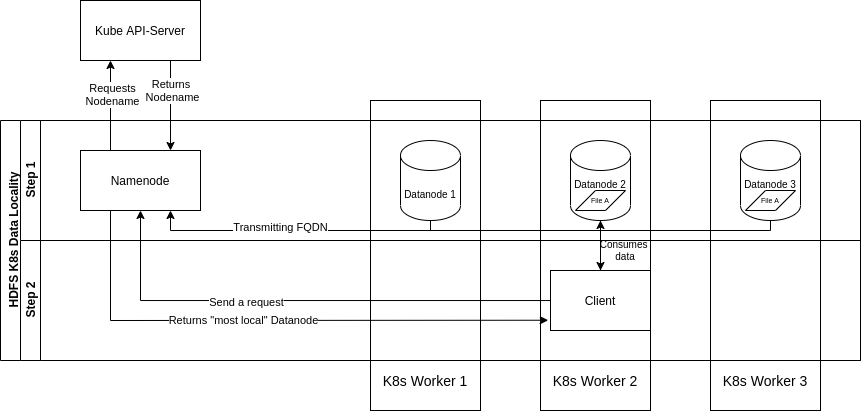

The diagram above was exported from draw.io. Its source (the exported page's mxGraphModel, read from the mxfile embedded in the PNG):
<mxGraphModel dx="1422" dy="823" grid="1" gridSize="10" guides="1" tooltips="1" connect="1" arrows="1" fold="1" page="1" pageScale="1" pageWidth="850" pageHeight="1100" math="0" shadow="0">
  <root>
    <mxCell id="0" />
    <mxCell id="1" parent="0" />
    <mxCell id="Gyu9JZ6QR3HA-0aW2KPs-1" value="HDFS K8s Data Locality" style="swimlane;html=1;childLayout=stackLayout;resizeParent=1;resizeParentMax=0;horizontal=0;startSize=20;horizontalStack=0;verticalAlign=top;" vertex="1" parent="1">
      <mxGeometry x="100" y="380" width="860" height="240" as="geometry" />
    </mxCell>
    <mxCell id="Gyu9JZ6QR3HA-0aW2KPs-2" value="Step 1" style="swimlane;html=1;startSize=20;horizontal=0;" vertex="1" parent="Gyu9JZ6QR3HA-0aW2KPs-1">
      <mxGeometry x="20" width="840" height="120" as="geometry" />
    </mxCell>
    <mxCell id="Gyu9JZ6QR3HA-0aW2KPs-5" value="&lt;font style=&quot;font-size: 10px&quot;&gt;Datanode 1&lt;/font&gt;" style="shape=cylinder3;whiteSpace=wrap;html=1;boundedLbl=1;backgroundOutline=1;size=15;" vertex="1" parent="Gyu9JZ6QR3HA-0aW2KPs-2">
      <mxGeometry x="380" y="20" width="60" height="80" as="geometry" />
    </mxCell>
    <mxCell id="Gyu9JZ6QR3HA-0aW2KPs-6" value="&lt;font size=&quot;1&quot;&gt;Datanode 2&lt;/font&gt;" style="shape=cylinder3;whiteSpace=wrap;html=1;boundedLbl=1;backgroundOutline=1;size=15;verticalAlign=top;" vertex="1" parent="Gyu9JZ6QR3HA-0aW2KPs-2">
      <mxGeometry x="550" y="20" width="60" height="80" as="geometry" />
    </mxCell>
    <mxCell id="Gyu9JZ6QR3HA-0aW2KPs-7" value="&lt;font size=&quot;1&quot;&gt;Datanode 3&lt;/font&gt;" style="shape=cylinder3;whiteSpace=wrap;html=1;boundedLbl=1;backgroundOutline=1;size=15;verticalAlign=top;" vertex="1" parent="Gyu9JZ6QR3HA-0aW2KPs-2">
      <mxGeometry x="720" y="20" width="60" height="80" as="geometry" />
    </mxCell>
    <mxCell id="Gyu9JZ6QR3HA-0aW2KPs-8" value="Namenode" style="rounded=0;whiteSpace=wrap;html=1;" vertex="1" parent="Gyu9JZ6QR3HA-0aW2KPs-2">
      <mxGeometry x="60" y="30" width="120" height="60" as="geometry" />
    </mxCell>
    <mxCell id="Gyu9JZ6QR3HA-0aW2KPs-48" value="File A" style="shape=parallelogram;perimeter=parallelogramPerimeter;whiteSpace=wrap;html=1;fixedSize=1;fillColor=none;fontSize=7;" vertex="1" parent="Gyu9JZ6QR3HA-0aW2KPs-2">
      <mxGeometry x="725" y="70" width="50" height="20" as="geometry" />
    </mxCell>
    <mxCell id="Gyu9JZ6QR3HA-0aW2KPs-47" value="File A" style="shape=parallelogram;perimeter=parallelogramPerimeter;whiteSpace=wrap;html=1;fixedSize=1;fillColor=none;fontSize=7;" vertex="1" parent="Gyu9JZ6QR3HA-0aW2KPs-2">
      <mxGeometry x="555" y="70" width="50" height="20" as="geometry" />
    </mxCell>
    <mxCell id="Gyu9JZ6QR3HA-0aW2KPs-3" value="Step 2" style="swimlane;html=1;startSize=20;horizontal=0;" vertex="1" parent="Gyu9JZ6QR3HA-0aW2KPs-1">
      <mxGeometry x="20" y="120" width="840" height="120" as="geometry" />
    </mxCell>
    <mxCell id="Gyu9JZ6QR3HA-0aW2KPs-44" value="Consumes &lt;br style=&quot;font-size: 10px;&quot;&gt;data" style="text;html=1;strokeColor=none;fillColor=none;align=center;verticalAlign=middle;whiteSpace=wrap;rounded=0;fontSize=10;" vertex="1" parent="Gyu9JZ6QR3HA-0aW2KPs-3">
      <mxGeometry x="560" width="90" height="20" as="geometry" />
    </mxCell>
    <mxCell id="Gyu9JZ6QR3HA-0aW2KPs-19" value="Client" style="rounded=0;whiteSpace=wrap;html=1;" vertex="1" parent="Gyu9JZ6QR3HA-0aW2KPs-3">
      <mxGeometry x="530" y="30" width="100" height="60" as="geometry" />
    </mxCell>
    <mxCell id="Gyu9JZ6QR3HA-0aW2KPs-24" style="edgeStyle=orthogonalEdgeStyle;rounded=0;orthogonalLoop=1;jettySize=auto;html=1;entryX=0.5;entryY=1;entryDx=0;entryDy=0;" edge="1" parent="Gyu9JZ6QR3HA-0aW2KPs-1" source="Gyu9JZ6QR3HA-0aW2KPs-19" target="Gyu9JZ6QR3HA-0aW2KPs-8">
      <mxGeometry relative="1" as="geometry" />
    </mxCell>
    <mxCell id="Gyu9JZ6QR3HA-0aW2KPs-34" value="Send a request" style="edgeLabel;html=1;align=center;verticalAlign=middle;resizable=0;points=[];" vertex="1" connectable="0" parent="Gyu9JZ6QR3HA-0aW2KPs-24">
      <mxGeometry x="0.2203" y="2" relative="1" as="geometry">
        <mxPoint as="offset" />
      </mxGeometry>
    </mxCell>
    <mxCell id="Gyu9JZ6QR3HA-0aW2KPs-42" style="edgeStyle=orthogonalEdgeStyle;rounded=0;orthogonalLoop=1;jettySize=auto;html=1;entryX=0.5;entryY=1;entryDx=0;entryDy=0;entryPerimeter=0;" edge="1" parent="Gyu9JZ6QR3HA-0aW2KPs-1" source="Gyu9JZ6QR3HA-0aW2KPs-19" target="Gyu9JZ6QR3HA-0aW2KPs-6">
      <mxGeometry relative="1" as="geometry" />
    </mxCell>
    <mxCell id="Gyu9JZ6QR3HA-0aW2KPs-43" style="edgeStyle=orthogonalEdgeStyle;rounded=0;orthogonalLoop=1;jettySize=auto;html=1;entryX=0.5;entryY=0;entryDx=0;entryDy=0;" edge="1" parent="Gyu9JZ6QR3HA-0aW2KPs-1" source="Gyu9JZ6QR3HA-0aW2KPs-6" target="Gyu9JZ6QR3HA-0aW2KPs-19">
      <mxGeometry relative="1" as="geometry" />
    </mxCell>
    <mxCell id="Gyu9JZ6QR3HA-0aW2KPs-49" value="" style="rounded=0;whiteSpace=wrap;html=1;fillColor=none;fontSize=7;" vertex="1" parent="1">
      <mxGeometry x="470" y="360" width="110" height="310" as="geometry" />
    </mxCell>
    <mxCell id="Gyu9JZ6QR3HA-0aW2KPs-13" value="" style="endArrow=classic;html=1;entryX=0.75;entryY=1;entryDx=0;entryDy=0;" edge="1" parent="1" target="Gyu9JZ6QR3HA-0aW2KPs-8">
      <mxGeometry width="50" height="50" relative="1" as="geometry">
        <mxPoint x="270" y="490" as="sourcePoint" />
        <mxPoint x="620" y="500" as="targetPoint" />
      </mxGeometry>
    </mxCell>
    <mxCell id="Gyu9JZ6QR3HA-0aW2KPs-15" value="" style="endArrow=none;html=1;" edge="1" parent="1">
      <mxGeometry width="50" height="50" relative="1" as="geometry">
        <mxPoint x="270" y="490" as="sourcePoint" />
        <mxPoint x="870" y="490" as="targetPoint" />
      </mxGeometry>
    </mxCell>
    <mxCell id="Gyu9JZ6QR3HA-0aW2KPs-30" value="Transmitting FQDN" style="edgeLabel;html=1;align=center;verticalAlign=middle;resizable=0;points=[];" vertex="1" connectable="0" parent="Gyu9JZ6QR3HA-0aW2KPs-15">
      <mxGeometry x="-0.3871" y="3" relative="1" as="geometry">
        <mxPoint x="-74.14" as="offset" />
      </mxGeometry>
    </mxCell>
    <mxCell id="Gyu9JZ6QR3HA-0aW2KPs-16" value="" style="endArrow=none;html=1;entryX=0.5;entryY=1;entryDx=0;entryDy=0;entryPerimeter=0;" edge="1" parent="1" target="Gyu9JZ6QR3HA-0aW2KPs-7">
      <mxGeometry width="50" height="50" relative="1" as="geometry">
        <mxPoint x="870" y="490" as="sourcePoint" />
        <mxPoint x="620" y="500" as="targetPoint" />
      </mxGeometry>
    </mxCell>
    <mxCell id="Gyu9JZ6QR3HA-0aW2KPs-17" value="" style="endArrow=none;html=1;entryX=0.5;entryY=1;entryDx=0;entryDy=0;entryPerimeter=0;" edge="1" parent="1" target="Gyu9JZ6QR3HA-0aW2KPs-6">
      <mxGeometry width="50" height="50" relative="1" as="geometry">
        <mxPoint x="700" y="490" as="sourcePoint" />
        <mxPoint x="620" y="500" as="targetPoint" />
      </mxGeometry>
    </mxCell>
    <mxCell id="Gyu9JZ6QR3HA-0aW2KPs-18" value="" style="endArrow=none;html=1;entryX=0.5;entryY=1;entryDx=0;entryDy=0;entryPerimeter=0;" edge="1" parent="1" target="Gyu9JZ6QR3HA-0aW2KPs-5">
      <mxGeometry width="50" height="50" relative="1" as="geometry">
        <mxPoint x="530" y="490" as="sourcePoint" />
        <mxPoint x="620" y="500" as="targetPoint" />
      </mxGeometry>
    </mxCell>
    <mxCell id="Gyu9JZ6QR3HA-0aW2KPs-25" value="" style="endArrow=none;html=1;entryX=0.25;entryY=1;entryDx=0;entryDy=0;" edge="1" parent="1" target="Gyu9JZ6QR3HA-0aW2KPs-8">
      <mxGeometry width="50" height="50" relative="1" as="geometry">
        <mxPoint x="210" y="580" as="sourcePoint" />
        <mxPoint x="620" y="500" as="targetPoint" />
      </mxGeometry>
    </mxCell>
    <mxCell id="Gyu9JZ6QR3HA-0aW2KPs-26" value="" style="endArrow=classic;html=1;entryX=-0.023;entryY=0.829;entryDx=0;entryDy=0;entryPerimeter=0;" edge="1" parent="1" target="Gyu9JZ6QR3HA-0aW2KPs-19">
      <mxGeometry width="50" height="50" relative="1" as="geometry">
        <mxPoint x="210" y="580" as="sourcePoint" />
        <mxPoint x="620" y="500" as="targetPoint" />
      </mxGeometry>
    </mxCell>
    <mxCell id="Gyu9JZ6QR3HA-0aW2KPs-35" value="Returns &quot;most local&quot; Datanode" style="edgeLabel;html=1;align=center;verticalAlign=middle;resizable=0;points=[];" vertex="1" connectable="0" parent="Gyu9JZ6QR3HA-0aW2KPs-26">
      <mxGeometry x="-0.3931" relative="1" as="geometry">
        <mxPoint as="offset" />
      </mxGeometry>
    </mxCell>
    <mxCell id="Gyu9JZ6QR3HA-0aW2KPs-27" value="Kube API-Server" style="rounded=0;whiteSpace=wrap;html=1;" vertex="1" parent="1">
      <mxGeometry x="180" y="260" width="120" height="60" as="geometry" />
    </mxCell>
    <mxCell id="Gyu9JZ6QR3HA-0aW2KPs-28" value="" style="endArrow=classic;html=1;entryX=0.25;entryY=1;entryDx=0;entryDy=0;exitX=0.25;exitY=0;exitDx=0;exitDy=0;" edge="1" parent="1" source="Gyu9JZ6QR3HA-0aW2KPs-8" target="Gyu9JZ6QR3HA-0aW2KPs-27">
      <mxGeometry width="50" height="50" relative="1" as="geometry">
        <mxPoint x="570" y="550" as="sourcePoint" />
        <mxPoint x="620" y="500" as="targetPoint" />
      </mxGeometry>
    </mxCell>
    <mxCell id="Gyu9JZ6QR3HA-0aW2KPs-37" value="Requests&lt;br&gt;Nodename" style="edgeLabel;html=1;align=center;verticalAlign=middle;resizable=0;points=[];" vertex="1" connectable="0" parent="Gyu9JZ6QR3HA-0aW2KPs-28">
      <mxGeometry x="0.2391" y="-2" relative="1" as="geometry">
        <mxPoint as="offset" />
      </mxGeometry>
    </mxCell>
    <mxCell id="Gyu9JZ6QR3HA-0aW2KPs-29" value="" style="endArrow=classic;html=1;exitX=0.75;exitY=1;exitDx=0;exitDy=0;entryX=0.75;entryY=0;entryDx=0;entryDy=0;" edge="1" parent="1" source="Gyu9JZ6QR3HA-0aW2KPs-27" target="Gyu9JZ6QR3HA-0aW2KPs-8">
      <mxGeometry width="50" height="50" relative="1" as="geometry">
        <mxPoint x="570" y="550" as="sourcePoint" />
        <mxPoint x="620" y="500" as="targetPoint" />
      </mxGeometry>
    </mxCell>
    <mxCell id="Gyu9JZ6QR3HA-0aW2KPs-38" value="Returns &lt;br&gt;Nodename" style="edgeLabel;html=1;align=center;verticalAlign=middle;resizable=0;points=[];" vertex="1" connectable="0" parent="Gyu9JZ6QR3HA-0aW2KPs-29">
      <mxGeometry x="-0.4383" y="2" relative="1" as="geometry">
        <mxPoint y="4.48" as="offset" />
      </mxGeometry>
    </mxCell>
    <mxCell id="Gyu9JZ6QR3HA-0aW2KPs-50" value="" style="rounded=0;whiteSpace=wrap;html=1;fillColor=none;fontSize=7;" vertex="1" parent="1">
      <mxGeometry x="640" y="360" width="110" height="310" as="geometry" />
    </mxCell>
    <mxCell id="Gyu9JZ6QR3HA-0aW2KPs-51" value="" style="rounded=0;whiteSpace=wrap;html=1;fillColor=none;fontSize=7;" vertex="1" parent="1">
      <mxGeometry x="810" y="360" width="110" height="310" as="geometry" />
    </mxCell>
    <mxCell id="Gyu9JZ6QR3HA-0aW2KPs-52" value="K8s Worker 1" style="text;html=1;strokeColor=none;fillColor=none;align=center;verticalAlign=middle;whiteSpace=wrap;rounded=0;fontSize=14;" vertex="1" parent="1">
      <mxGeometry x="480" y="630" width="90" height="20" as="geometry" />
    </mxCell>
    <mxCell id="Gyu9JZ6QR3HA-0aW2KPs-53" value="K8s Worker 2" style="text;html=1;strokeColor=none;fillColor=none;align=center;verticalAlign=middle;whiteSpace=wrap;rounded=0;fontSize=14;" vertex="1" parent="1">
      <mxGeometry x="650" y="630" width="90" height="20" as="geometry" />
    </mxCell>
    <mxCell id="Gyu9JZ6QR3HA-0aW2KPs-54" value="K8s Worker 3" style="text;html=1;strokeColor=none;fillColor=none;align=center;verticalAlign=middle;whiteSpace=wrap;rounded=0;fontSize=14;" vertex="1" parent="1">
      <mxGeometry x="820" y="630" width="90" height="20" as="geometry" />
    </mxCell>
  </root>
</mxGraphModel>